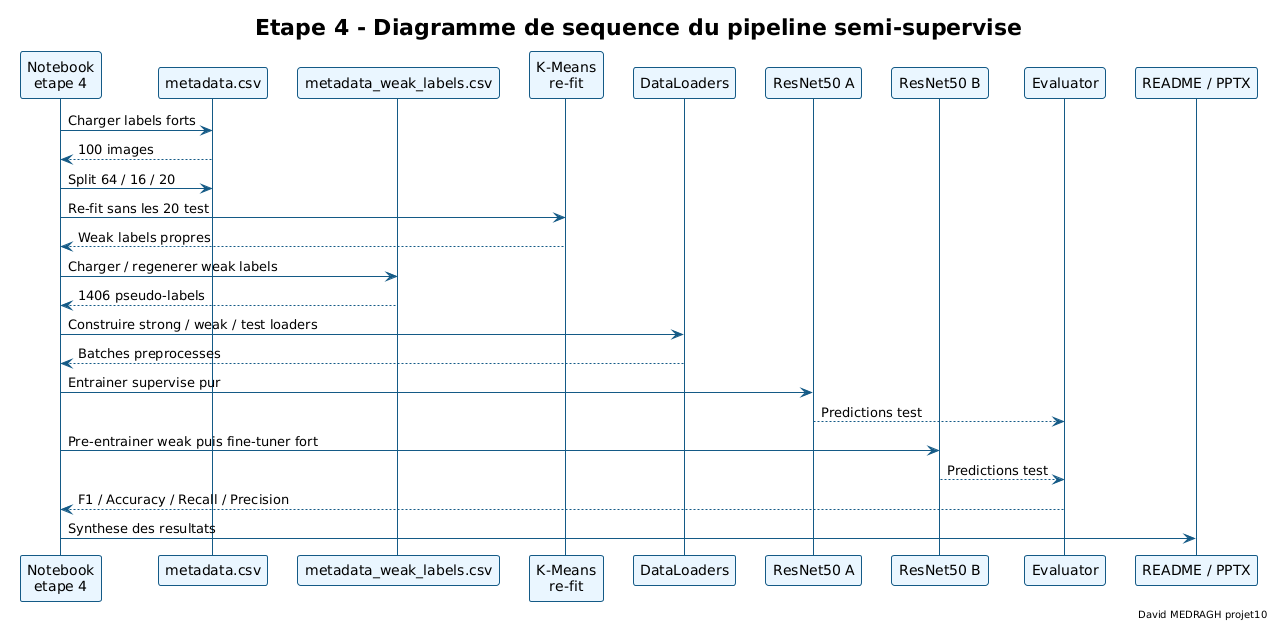

The diagram above was rendered by PlantUML. Its source (embedded in the PNG):
@startuml etape4_diagramme_sequence_pipeline_semi_supervise
!theme plain

skinparam backgroundColor #FFFFFF
skinparam defaultFontName "DejaVu Sans"
skinparam shadowing false
skinparam ArrowColor #145A86
skinparam sequence {
  ArrowColor #145A86
  LifeLineBorderColor #145A86
  LifeLineBackgroundColor #F7FBFD
  ParticipantBorderColor #145A86
  ParticipantBackgroundColor #EAF6FF
  ActorBorderColor #145A86
  ActorBackgroundColor #EEF7FB
}

title Etape 4 - Diagramme de sequence du pipeline semi-supervise
right footer David MEDRAGH projet10

participant "Notebook\netape 4" as NB
participant "metadata.csv" as STRONG
participant "metadata_weak_labels.csv" as WEAK
participant "K-Means\nre-fit" as KM
participant "DataLoaders" as DL
participant "ResNet50 A" as A
participant "ResNet50 B" as B
participant "Evaluator" as EVAL
participant "README / PPTX" as OUT

NB -> STRONG : Charger labels forts
STRONG --> NB : 100 images
NB -> STRONG : Split 64 / 16 / 20
NB -> KM : Re-fit sans les 20 test
KM --> NB : Weak labels propres
NB -> WEAK : Charger / regenerer weak labels
WEAK --> NB : 1406 pseudo-labels
NB -> DL : Construire strong / weak / test loaders
DL --> NB : Batches preprocesses
NB -> A : Entrainer supervise pur
A --> EVAL : Predictions test
NB -> B : Pre-entrainer weak puis fine-tuner fort
B --> EVAL : Predictions test
EVAL --> NB : F1 / Accuracy / Recall / Precision
NB -> OUT : Synthese des resultats

@enduml